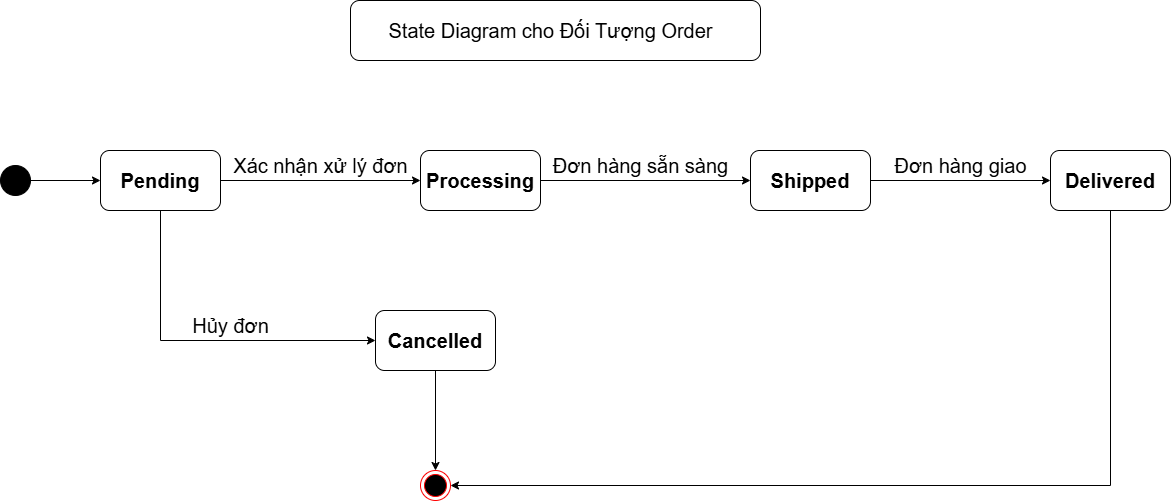

The diagram above was exported from draw.io. Its source (the exported page's mxGraphModel, read from the mxfile embedded in the PNG):
<mxGraphModel dx="1570" dy="1012" grid="1" gridSize="10" guides="1" tooltips="1" connect="1" arrows="1" fold="1" page="1" pageScale="1" pageWidth="850" pageHeight="1100" math="0" shadow="0">
  <root>
    <mxCell id="0" />
    <mxCell id="1" parent="0" />
    <mxCell id="5hjxoHOC8faWbhB_GRTn-21" value="" style="rounded=1;whiteSpace=wrap;html=1;fillColor=none;" vertex="1" parent="1">
      <mxGeometry x="610" y="130" width="410" height="60" as="geometry" />
    </mxCell>
    <mxCell id="5hjxoHOC8faWbhB_GRTn-1" value="&lt;b style=&quot;font-size: 20px;&quot;&gt;Pending&lt;/b&gt;" style="rounded=1;whiteSpace=wrap;html=1;fontSize=20;" vertex="1" parent="1">
      <mxGeometry x="360" y="280" width="120" height="60" as="geometry" />
    </mxCell>
    <mxCell id="5hjxoHOC8faWbhB_GRTn-9" value="" style="edgeStyle=orthogonalEdgeStyle;rounded=0;orthogonalLoop=1;jettySize=auto;html=1;exitX=0.5;exitY=1;exitDx=0;exitDy=0;fontSize=20;" edge="1" parent="1" source="5hjxoHOC8faWbhB_GRTn-1" target="5hjxoHOC8faWbhB_GRTn-5">
      <mxGeometry relative="1" as="geometry">
        <Array as="points">
          <mxPoint x="420" y="470" />
        </Array>
      </mxGeometry>
    </mxCell>
    <mxCell id="5hjxoHOC8faWbhB_GRTn-2" value="&lt;strong style=&quot;font-size: 20px;&quot;&gt;Processing&lt;/strong&gt;" style="rounded=1;whiteSpace=wrap;html=1;fontSize=20;" vertex="1" parent="1">
      <mxGeometry x="680" y="280" width="120" height="60" as="geometry" />
    </mxCell>
    <mxCell id="5hjxoHOC8faWbhB_GRTn-3" value="&lt;strong style=&quot;font-size: 20px;&quot;&gt;Shipped&lt;/strong&gt;" style="rounded=1;whiteSpace=wrap;html=1;fontSize=20;" vertex="1" parent="1">
      <mxGeometry x="1010" y="280" width="120" height="60" as="geometry" />
    </mxCell>
    <mxCell id="5hjxoHOC8faWbhB_GRTn-4" value="&lt;b style=&quot;font-size: 20px;&quot;&gt;Delivered&lt;/b&gt;" style="rounded=1;whiteSpace=wrap;html=1;fontSize=20;" vertex="1" parent="1">
      <mxGeometry x="1310" y="280" width="120" height="60" as="geometry" />
    </mxCell>
    <mxCell id="5hjxoHOC8faWbhB_GRTn-10" value="" style="edgeStyle=orthogonalEdgeStyle;rounded=0;orthogonalLoop=1;jettySize=auto;html=1;fontSize=20;" edge="1" parent="1" source="5hjxoHOC8faWbhB_GRTn-5" target="5hjxoHOC8faWbhB_GRTn-6">
      <mxGeometry relative="1" as="geometry" />
    </mxCell>
    <mxCell id="5hjxoHOC8faWbhB_GRTn-5" value="&lt;strong style=&quot;font-size: 20px;&quot;&gt;Cancelled&lt;/strong&gt;" style="rounded=1;whiteSpace=wrap;html=1;fontSize=20;" vertex="1" parent="1">
      <mxGeometry x="635" y="440" width="120" height="60" as="geometry" />
    </mxCell>
    <mxCell id="5hjxoHOC8faWbhB_GRTn-6" value="" style="ellipse;html=1;shape=endState;fillColor=#000000;strokeColor=#ff0000;fontSize=20;" vertex="1" parent="1">
      <mxGeometry x="680" y="600" width="30" height="30" as="geometry" />
    </mxCell>
    <mxCell id="5hjxoHOC8faWbhB_GRTn-14" value="" style="edgeStyle=orthogonalEdgeStyle;rounded=0;orthogonalLoop=1;jettySize=auto;html=1;fontSize=20;" edge="1" parent="1" source="5hjxoHOC8faWbhB_GRTn-7" target="5hjxoHOC8faWbhB_GRTn-1">
      <mxGeometry relative="1" as="geometry" />
    </mxCell>
    <mxCell id="5hjxoHOC8faWbhB_GRTn-7" value="" style="ellipse;whiteSpace=wrap;html=1;aspect=fixed;fillColor=#000000;fontSize=20;" vertex="1" parent="1">
      <mxGeometry x="260" y="295" width="30" height="30" as="geometry" />
    </mxCell>
    <mxCell id="5hjxoHOC8faWbhB_GRTn-8" value="" style="endArrow=classic;html=1;rounded=0;exitX=1;exitY=0.5;exitDx=0;exitDy=0;entryX=0;entryY=0.5;entryDx=0;entryDy=0;fontSize=20;" edge="1" parent="1" source="5hjxoHOC8faWbhB_GRTn-1" target="5hjxoHOC8faWbhB_GRTn-2">
      <mxGeometry width="50" height="50" relative="1" as="geometry">
        <mxPoint x="640" y="340" as="sourcePoint" />
        <mxPoint x="690" y="290" as="targetPoint" />
      </mxGeometry>
    </mxCell>
    <mxCell id="5hjxoHOC8faWbhB_GRTn-11" value="" style="endArrow=classic;html=1;rounded=0;exitX=1;exitY=0.5;exitDx=0;exitDy=0;entryX=0;entryY=0.5;entryDx=0;entryDy=0;fontSize=20;" edge="1" parent="1" source="5hjxoHOC8faWbhB_GRTn-2" target="5hjxoHOC8faWbhB_GRTn-3">
      <mxGeometry width="50" height="50" relative="1" as="geometry">
        <mxPoint x="600" y="280" as="sourcePoint" />
        <mxPoint x="650" y="230" as="targetPoint" />
      </mxGeometry>
    </mxCell>
    <mxCell id="5hjxoHOC8faWbhB_GRTn-12" value="" style="endArrow=classic;html=1;rounded=0;exitX=1;exitY=0.5;exitDx=0;exitDy=0;entryX=0;entryY=0.5;entryDx=0;entryDy=0;fontSize=20;" edge="1" parent="1" source="5hjxoHOC8faWbhB_GRTn-3" target="5hjxoHOC8faWbhB_GRTn-4">
      <mxGeometry width="50" height="50" relative="1" as="geometry">
        <mxPoint x="600" y="280" as="sourcePoint" />
        <mxPoint x="650" y="230" as="targetPoint" />
      </mxGeometry>
    </mxCell>
    <mxCell id="5hjxoHOC8faWbhB_GRTn-13" value="" style="endArrow=classic;html=1;rounded=0;exitX=0.5;exitY=1;exitDx=0;exitDy=0;entryX=1;entryY=0.5;entryDx=0;entryDy=0;edgeStyle=orthogonalEdgeStyle;fontSize=20;" edge="1" parent="1" source="5hjxoHOC8faWbhB_GRTn-4" target="5hjxoHOC8faWbhB_GRTn-6">
      <mxGeometry width="50" height="50" relative="1" as="geometry">
        <mxPoint x="600" y="280" as="sourcePoint" />
        <mxPoint x="650" y="230" as="targetPoint" />
      </mxGeometry>
    </mxCell>
    <mxCell id="5hjxoHOC8faWbhB_GRTn-15" value="Hủy đơn" style="text;html=1;align=center;verticalAlign=middle;resizable=0;points=[];autosize=1;strokeColor=none;fillColor=none;fontSize=20;" vertex="1" parent="1">
      <mxGeometry x="440" y="435" width="100" height="40" as="geometry" />
    </mxCell>
    <mxCell id="5hjxoHOC8faWbhB_GRTn-16" value="Xác nhận xử lý đơn" style="text;html=1;align=center;verticalAlign=middle;resizable=0;points=[];autosize=1;strokeColor=none;fillColor=none;fontSize=20;" vertex="1" parent="1">
      <mxGeometry x="480" y="275" width="200" height="40" as="geometry" />
    </mxCell>
    <mxCell id="5hjxoHOC8faWbhB_GRTn-17" value="Đơn hàng sẵn sàng" style="text;html=1;align=center;verticalAlign=middle;resizable=0;points=[];autosize=1;strokeColor=none;fillColor=none;fontSize=20;" vertex="1" parent="1">
      <mxGeometry x="800" y="275" width="200" height="40" as="geometry" />
    </mxCell>
    <mxCell id="5hjxoHOC8faWbhB_GRTn-18" value="Đơn hàng giao" style="text;html=1;align=center;verticalAlign=middle;resizable=0;points=[];autosize=1;strokeColor=none;fillColor=none;fontSize=20;" vertex="1" parent="1">
      <mxGeometry x="1140" y="275" width="160" height="40" as="geometry" />
    </mxCell>
    <mxCell id="5hjxoHOC8faWbhB_GRTn-19" value="State Diagram cho Đối Tượng Order" style="text;html=1;align=center;verticalAlign=middle;resizable=0;points=[];autosize=1;strokeColor=none;fillColor=none;rounded=0;fontSize=20;" vertex="1" parent="1">
      <mxGeometry x="635" y="140" width="350" height="40" as="geometry" />
    </mxCell>
  </root>
</mxGraphModel>